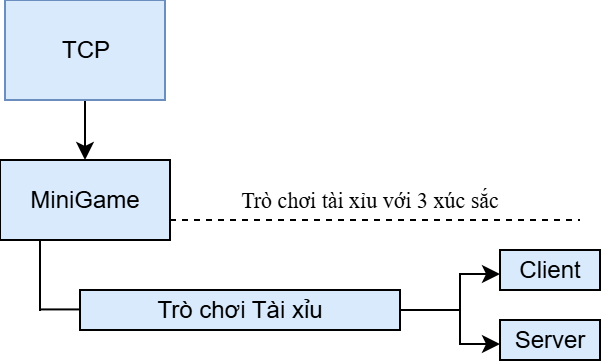

The diagram above was exported from draw.io. Its source (the exported page's mxGraphModel, read from the mxfile embedded in the PNG):
<mxGraphModel dx="410" dy="291" grid="1" gridSize="10" guides="1" tooltips="1" connect="1" arrows="1" fold="1" page="1" pageScale="1" pageWidth="827" pageHeight="1169" math="0" shadow="0">
  <root>
    <mxCell id="0" />
    <mxCell id="1" parent="0" />
    <mxCell id="hSGBP6Ru_5ft5B2pyJAR-1" parent="1" style="rounded=0;whiteSpace=wrap;html=1;fillColor=#D8EAFC;" value="MiniGame" vertex="1">
      <mxGeometry height="40" width="85" x="350" y="240" as="geometry" />
    </mxCell>
    <mxCell id="hSGBP6Ru_5ft5B2pyJAR-2" edge="1" parent="1" source="hSGBP6Ru_5ft5B2pyJAR-3" style="endArrow=classic;html=1;rounded=0;exitX=0.5;exitY=1;exitDx=0;exitDy=0;entryX=0.5;entryY=0;entryDx=0;entryDy=0;" target="hSGBP6Ru_5ft5B2pyJAR-1" value="">
      <mxGeometry height="50" relative="1" width="50" as="geometry">
        <mxPoint x="311" y="340" as="sourcePoint" />
        <mxPoint x="311" y="390" as="targetPoint" />
      </mxGeometry>
    </mxCell>
    <mxCell id="hSGBP6Ru_5ft5B2pyJAR-3" parent="1" style="rounded=0;whiteSpace=wrap;html=1;fillColor=#D8EAFC;strokeColor=#6c8ebf;" value="TCP" vertex="1">
      <mxGeometry height="50" width="80" x="352.5" y="160" as="geometry" />
    </mxCell>
    <mxCell id="hSGBP6Ru_5ft5B2pyJAR-4" edge="1" parent="1" style="endArrow=none;dashed=1;html=1;rounded=0;exitX=0;exitY=1;exitDx=0;exitDy=0;" value="">
      <mxGeometry height="50" relative="1" width="50" as="geometry">
        <mxPoint x="435.0000000000001" y="270" as="sourcePoint" />
        <mxPoint x="640" y="270" as="targetPoint" />
      </mxGeometry>
    </mxCell>
    <mxCell id="hSGBP6Ru_5ft5B2pyJAR-5" parent="1" style="text;html=1;whiteSpace=wrap;strokeColor=none;fillColor=none;align=center;verticalAlign=middle;rounded=0;fontFamily=Times New Roman;fontSize=11;" value="Trò chơi tài xỉu với 3 xúc sắc" vertex="1">
      <mxGeometry height="15" width="210" x="430" y="252.5" as="geometry" />
    </mxCell>
    <mxCell id="hSGBP6Ru_5ft5B2pyJAR-6" edge="1" parent="1" style="endArrow=none;html=1;rounded=0;" value="">
      <mxGeometry height="50" relative="1" width="50" as="geometry">
        <mxPoint x="370" y="315.5" as="sourcePoint" />
        <mxPoint x="370" y="280" as="targetPoint" />
      </mxGeometry>
    </mxCell>
    <mxCell id="hSGBP6Ru_5ft5B2pyJAR-18" parent="1" style="rounded=0;whiteSpace=wrap;html=1;fillColor=#D8EAFC;" value="Trò chơi Tài xỉu" vertex="1">
      <mxGeometry height="20" width="160" x="390" y="305" as="geometry" />
    </mxCell>
    <mxCell id="hSGBP6Ru_5ft5B2pyJAR-27" edge="1" parent="1" style="endArrow=none;html=1;rounded=0;exitX=0;exitY=0.5;exitDx=0;exitDy=0;" value="">
      <mxGeometry height="50" relative="1" width="50" as="geometry">
        <mxPoint x="390" y="314.71" as="sourcePoint" />
        <mxPoint x="370" y="314.71" as="targetPoint" />
      </mxGeometry>
    </mxCell>
    <mxCell id="hSGBP6Ru_5ft5B2pyJAR-37" parent="1" style="rounded=0;whiteSpace=wrap;html=1;fillColor=#D8EAFC;" value="Client" vertex="1">
      <mxGeometry height="20" width="50" x="600" y="285" as="geometry" />
    </mxCell>
    <mxCell id="hSGBP6Ru_5ft5B2pyJAR-38" parent="1" style="rounded=0;whiteSpace=wrap;html=1;fillColor=#D8EAFC;" value="Server" vertex="1">
      <mxGeometry height="20" width="50" x="600" y="320" as="geometry" />
    </mxCell>
    <mxCell id="hSGBP6Ru_5ft5B2pyJAR-39" edge="1" parent="1" source="hSGBP6Ru_5ft5B2pyJAR-18" style="endArrow=none;html=1;rounded=0;exitX=1;exitY=0.5;exitDx=0;exitDy=0;" value="">
      <mxGeometry height="50" relative="1" width="50" as="geometry">
        <mxPoint x="560" y="315" as="sourcePoint" />
        <mxPoint x="580" y="315" as="targetPoint" />
      </mxGeometry>
    </mxCell>
    <mxCell id="hSGBP6Ru_5ft5B2pyJAR-41" edge="1" parent="1" style="endArrow=classic;html=1;rounded=0;entryX=0;entryY=0.5;entryDx=0;entryDy=0;edgeStyle=orthogonalEdgeStyle;" value="">
      <mxGeometry height="50" relative="1" width="50" as="geometry">
        <Array as="points">
          <mxPoint x="580" y="297" />
        </Array>
        <mxPoint x="580" y="315.5" as="sourcePoint" />
        <mxPoint x="600" y="297" as="targetPoint" />
      </mxGeometry>
    </mxCell>
    <mxCell id="hSGBP6Ru_5ft5B2pyJAR-42" edge="1" parent="1" style="endArrow=classic;html=1;rounded=0;edgeStyle=orthogonalEdgeStyle;" value="">
      <mxGeometry height="50" relative="1" width="50" as="geometry">
        <Array as="points">
          <mxPoint x="580" y="332" />
        </Array>
        <mxPoint x="580" y="315" as="sourcePoint" />
        <mxPoint x="600" y="332" as="targetPoint" />
      </mxGeometry>
    </mxCell>
  </root>
</mxGraphModel>